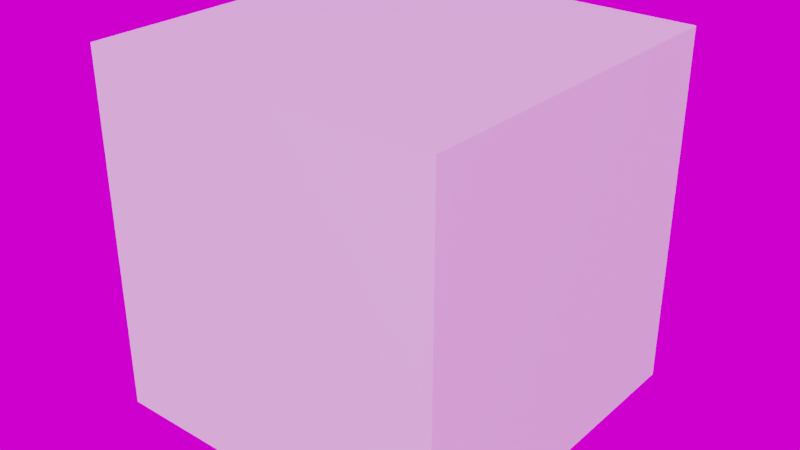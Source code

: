 # Source: resources.blend  (saved by Blender 3.5.10; exported with 4.5.12 LTS)
import bpy
from mathutils import Matrix  # noqa: F401  (used for matrix-valued properties, if any)

bpy.ops.wm.read_factory_settings(use_empty=True)
scene = bpy.context.scene
scene.name = 'Scene'

# ---- collections
col_spares = bpy.data.collections.new('Spares'); scene.collection.children.link(col_spares)
col_hide = bpy.data.collections.new('Hide'); scene.collection.children.link(col_hide)
col_main = bpy.data.collections.new('Main'); scene.collection.children.link(col_main)

# ---- images (referenced by path relative to the original .blend; pixels are not part of the script)
import os
ASSET_DIR = os.environ.get("B2B_ASSET_DIR", "")  # directory of the original .blend (textures are referenced by path, not embedded)
HERE = os.path.dirname(os.path.abspath(__file__))  # packed textures are extracted next to this script under _unpacked/

def load_image(name, relpath, width, height, colorspace="sRGB"):
    """Load a texture the original file referenced (path relative to the .blend, or extracted next to this script)."""
    p = next((c for c in (os.path.join(HERE, relpath), os.path.join(ASSET_DIR, relpath)) if relpath and os.path.exists(c)), "")
    if p:
        img = bpy.data.images.load(p, check_existing=True)
        img.name = name
    else:  # same state as the original file: an image datablock whose file is absent (Cycles renders it pink)
        img = bpy.data.images.new(name, width, height)
        img.source = "FILE"
        img.filepath = "//" + (relpath or name)
    img.colorspace_settings.name = colorspace
    return img
img_autumn_meadow_4k_hdr = load_image('autumn_meadow_4k.hdr', 'autumn_meadow_4k.hdr', 1024, 1024, 'Linear Rec.709')

# ---- materials (node trees are filled in below, after node groups)
mat_asset_bridge_node_groups = bpy.data.materials.new('Asset Bridge node groups')

# ---- node groups
ng_ab_anti_tiling = bpy.data.node_groups.new('AB-anti_tiling', 'ShaderNodeTree')
_s = ng_ab_anti_tiling.interface.new_socket(name='Vector', in_out='OUTPUT', socket_type='NodeSocketVector')
_s.min_value = 0.0
_s.max_value = 0.0
_s = ng_ab_anti_tiling.interface.new_socket(name='Vector', in_out='INPUT', socket_type='NodeSocketVector')
_s.min_value = -1e+04
_s.max_value = 1e+04
_s = ng_ab_anti_tiling.interface.new_socket(name='-- Voronoi --', in_out='INPUT', socket_type='NodeSocketFloat')
_s.subtype = 'FACTOR'
_s.hide_value = True
_s = ng_ab_anti_tiling.interface.new_socket(name='Scale', in_out='INPUT', socket_type='NodeSocketFloat')
_s.default_value = 1.0
_s.min_value = -1000.0
_s.max_value = 1000.0
_s = ng_ab_anti_tiling.interface.new_socket(name='-- Edge noise --', in_out='INPUT', socket_type='NodeSocketFloat')
_s.subtype = 'FACTOR'
_s.hide_value = True
_s = ng_ab_anti_tiling.interface.new_socket(name='Factor', in_out='INPUT', socket_type='NodeSocketFloat')
_s.subtype = 'FACTOR'
_s.default_value = 0.05
_s.min_value = 0.0
_s.max_value = 0.1
_s = ng_ab_anti_tiling.interface.new_socket(name='Scale', in_out='INPUT', socket_type='NodeSocketFloat')
_s.default_value = 4.0
_s.min_value = -1000.0
_s.max_value = 1000.0
_s = ng_ab_anti_tiling.interface.new_socket(name='Detail', in_out='INPUT', socket_type='NodeSocketFloat')
_s.default_value = 4.0
_s.min_value = 0.0
_s.max_value = 15.0
_s = ng_ab_anti_tiling.interface.new_socket(name='Roughness', in_out='INPUT', socket_type='NodeSocketFloat')
_s.subtype = 'FACTOR'
_s.default_value = 1.0
_s.min_value = 0.0
_s.max_value = 1.0
_s = ng_ab_anti_tiling.interface.new_socket(name='-- Rotation --', in_out='INPUT', socket_type='NodeSocketFloat')
_s.subtype = 'FACTOR'
_s.hide_value = True
_s = ng_ab_anti_tiling.interface.new_socket(name='Max', in_out='INPUT', socket_type='NodeSocketFloat')
_s.subtype = 'ANGLE'
_s.default_value = 3.142
_s.min_value = 0.0
_s.max_value = 3.142
_N = ng_ab_anti_tiling.nodes; _L = ng_ab_anti_tiling.links
n0 = _N.new('ShaderNodeVectorMath'); n0.name = 'Vector Math'; n0.location = (240, 130)
n0.operation = 'SUBTRACT'
n1 = _N.new('ShaderNodeCombineXYZ'); n1.name = 'Combine XYZ'; n1.location = (240, -10)
n2 = _N.new('ShaderNodeMapRange'); n2.name = 'Map Range'; n2.location = (80, -10)
n3 = _N.new('ShaderNodeTexVoronoi'); n3.name = 'Voronoi Texture'; n3.location = (-80, 10)
n3.voronoi_dimensions = '2D'
n3.inputs[6].default_value = 0.3467
n4 = _N.new('ShaderNodeMix'); n4.name = 'Mix'; n4.location = (-240, -10)
n4.data_type = 'RGBA'
n4.blend_type = 'LINEAR_LIGHT'
n5 = _N.new('NodeGroupOutput'); n5.name = 'Group Output'; n5.location = (590, 0)
n6 = _N.new('ShaderNodeMapping'); n6.name = 'node_mapping'; n6.location = (400, 130)
n6.inputs[3].default_value = (1.0, 1.0, 0.0)
n7 = _N.new('ShaderNodeMapping'); n7.name = 'node_mapping.001'; n7.location = (-600, 40)
n8 = _N.new('NodeReroute'); n8.name = 'Reroute.001'; n8.location = (-322, -28)
n8.width = 16
n8.socket_idname = 'NodeSocketVector'
n9 = _N.new('ShaderNodeVectorMath'); n9.name = 'Vector Math.001'; n9.location = (-80, 160)
n9.operation = 'DIVIDE'
n10 = _N.new('ShaderNodeTexNoise'); n10.name = 'Noise Texture'; n10.location = (-421, -180)
n10.noise_dimensions = '2D'
n11 = _N.new('NodeGroupInput'); n11.name = 'Group Input'; n11.location = (-840, -20)
n12 = _N.new('ShaderNodeMath'); n12.name = 'Math'; n12.location = (-80, -241)
n12.operation = 'SUBTRACT'
n12.inputs[0].default_value = 0.0
n13 = _N.new('NodeReroute'); n13.name = 'Reroute'; n13.location = (-100, -421)
n13.width = 16
n13.socket_idname = 'NodeSocketFloatAngle'
n14 = _N.new('NodeReroute'); n14.name = 'Reroute.002'; n14.location = (-441, -421)
n14.width = 16
n14.socket_idname = 'NodeSocketFloatAngle'
n15 = _N.new('ShaderNodeClamp'); n15.name = 'Clamp'; n15.location = (-421, -480)
n15.hide = True
_L.new(n6.outputs[0], n5.inputs[0])
_L.new(n11.outputs[0], n7.inputs[0])
_L.new(n0.outputs[0], n6.inputs[0])
_L.new(n1.outputs[0], n6.inputs[2])
_L.new(n3.outputs[1], n2.inputs[0])
_L.new(n2.outputs[0], n1.inputs[2])
_L.new(n3.outputs[2], n0.inputs[1])
_L.new(n10.outputs[0], n4.inputs[7])
_L.new(n8.outputs[0], n4.inputs[6])
_L.new(n4.outputs[2], n3.inputs[0])
_L.new(n11.outputs[4], n4.inputs[0])
_L.new(n11.outputs[5], n10.inputs[2])
_L.new(n11.outputs[6], n10.inputs[3])
_L.new(n7.outputs[0], n8.inputs[0])
_L.new(n11.outputs[2], n7.inputs[3])
_L.new(n7.outputs[0], n10.inputs[0])
_L.new(n8.outputs[0], n9.inputs[0])
_L.new(n11.outputs[2], n9.inputs[1])
_L.new(n9.outputs[0], n0.inputs[0])
_L.new(n13.outputs[0], n12.inputs[1])
_L.new(n12.outputs[0], n2.inputs[3])
_L.new(n13.outputs[0], n2.inputs[4])
_L.new(n14.outputs[0], n13.inputs[0])
_L.new(n11.outputs[9], n14.inputs[0])
_L.new(n11.outputs[7], n15.inputs[0])
_L.new(n15.outputs[0], n10.inputs[4])
n5.is_active_output = True
ng_ab_hdri_color = bpy.data.node_groups.new('AB-hdri_color', 'ShaderNodeTree')
_s = ng_ab_hdri_color.interface.new_socket(name='Background', in_out='OUTPUT', socket_type='NodeSocketShader')
_s = ng_ab_hdri_color.interface.new_socket(name='HDRI Color', in_out='INPUT', socket_type='NodeSocketColor')
_s.hide_value = True
_s = ng_ab_hdri_color.interface.new_socket(name='-- Color --', in_out='INPUT', socket_type='NodeSocketFloat')
_s.hide_value = True
_s = ng_ab_hdri_color.interface.new_socket(name='Brightness', in_out='INPUT', socket_type='NodeSocketFloat')
_s.subtype = 'FACTOR'
_s.min_value = -10.0
_s.max_value = 10.0
_s = ng_ab_hdri_color.interface.new_socket(name='Contrast', in_out='INPUT', socket_type='NodeSocketFloat')
_s.subtype = 'FACTOR'
_s.default_value = 1.0
_s.min_value = 0.0
_s.max_value = 2.0
_s = ng_ab_hdri_color.interface.new_socket(name='Hue', in_out='INPUT', socket_type='NodeSocketFloat')
_s.subtype = 'FACTOR'
_s.default_value = 0.5
_s.min_value = 0.0
_s.max_value = 1.0
_s = ng_ab_hdri_color.interface.new_socket(name='Saturation', in_out='INPUT', socket_type='NodeSocketFloat')
_s.subtype = 'FACTOR'
_s.default_value = 1.0
_s.min_value = 0.0
_s.max_value = 2.0
_N = ng_ab_hdri_color.nodes; _L = ng_ab_hdri_color.links
n0 = _N.new('ShaderNodeMath'); n0.name = 'Math.007'; n0.location = (100, -180)
n0.hide = True
n0.inputs[1].default_value = 1.0
n1 = _N.new('ShaderNodeHueSaturation'); n1.name = 'HDRIHandler_ShaderNodeHueSaturation.001'; n1.location = (100, 0)
n2 = _N.new('ShaderNodeGamma'); n2.name = 'HDRIHandler_ShaderNodeGamma.001'; n2.location = (-80, 0)
n3 = _N.new('ShaderNodeBackground'); n3.name = 'HDRIHandler_ShaderNodeBackground.001'; n3.location = (281, 0)
n4 = _N.new('NodeGroupInput'); n4.name = 'Group Input.001'; n4.location = (-261, 0)
n5 = _N.new('NodeGroupOutput'); n5.name = 'Group Output'; n5.location = (441, 0)
_L.new(n2.outputs[0], n1.inputs[4])
_L.new(n1.outputs[0], n3.inputs[0])
_L.new(n0.outputs[0], n3.inputs[1])
_L.new(n4.outputs[2], n0.inputs[0])
_L.new(n4.outputs[3], n2.inputs[1])
_L.new(n4.outputs[5], n1.inputs[1])
_L.new(n4.outputs[0], n2.inputs[0])
_L.new(n4.outputs[4], n1.inputs[0])
_L.new(n3.outputs[0], n5.inputs[0])
n5.is_active_output = True
ng_ab_hdri_coords = bpy.data.node_groups.new('AB-hdri_coords', 'ShaderNodeTree')
_s = ng_ab_hdri_coords.interface.new_socket(name='Coordinates', in_out='OUTPUT', socket_type='NodeSocketVector')
_s = ng_ab_hdri_coords.interface.new_socket(name='-- Rotation --', in_out='INPUT', socket_type='NodeSocketFloat')
_s.subtype = 'FACTOR'
_s.hide_value = True
_s = ng_ab_hdri_coords.interface.new_socket(name='X', in_out='INPUT', socket_type='NodeSocketFloat')
_s.subtype = 'ANGLE'
_s = ng_ab_hdri_coords.interface.new_socket(name='Y', in_out='INPUT', socket_type='NodeSocketFloat')
_s.subtype = 'ANGLE'
_s = ng_ab_hdri_coords.interface.new_socket(name='Z', in_out='INPUT', socket_type='NodeSocketFloat')
_s.subtype = 'ANGLE'
_s = ng_ab_hdri_coords.interface.new_socket(name='-- Horizon --', in_out='INPUT', socket_type='NodeSocketFloat')
_s.subtype = 'FACTOR'
_s.hide_value = True
_s = ng_ab_hdri_coords.interface.new_socket(name='Shift', in_out='INPUT', socket_type='NodeSocketFloat')
_s.subtype = 'FACTOR'
_s.min_value = 0.0
_s.max_value = 1.0
_s = ng_ab_hdri_coords.interface.new_socket(name='Warp', in_out='INPUT', socket_type='NodeSocketFloat')
_s.subtype = 'FACTOR'
_s.min_value = -1.0
_s.max_value = 1.0
_N = ng_ab_hdri_coords.nodes; _L = ng_ab_hdri_coords.links
n0 = _N.new('ShaderNodeMapping'); n0.name = 'HDRIHandler_ShaderNodeMapping.001'; n0.location = (100, 20)
n1 = _N.new('NodeGroupOutput'); n1.name = 'Group Output'; n1.location = (290, 0)
n2 = _N.new('ShaderNodeMath'); n2.name = 'Math'; n2.location = (-1083, -221)
n2.operation = 'MULTIPLY'
n2.inputs[1].default_value = 2.0
n3 = _N.new('ShaderNodeMath'); n3.name = 'Math.001'; n3.location = (-922, -221)
n3.operation = 'SUBTRACT'
n3.inputs[1].default_value = 1.0
n4 = _N.new('ShaderNodeMath'); n4.name = 'Math.003'; n4.location = (-742, -140)
n4.operation = 'MULTIPLY'
n5 = _N.new('ShaderNodeMath'); n5.name = 'Math.004'; n5.location = (-581, -140)
n5.operation = 'SUBTRACT'
n5.inputs[0].default_value = 1.0
n6 = _N.new('ShaderNodeMath'); n6.name = 'Math.005'; n6.location = (-421, -140)
n6.operation = 'POWER'
n7 = _N.new('ShaderNodeTexCoord'); n7.name = 'HDRIHandler_ShaderNodeTexCoord.001'; n7.location = (-100, 100)
n8 = _N.new('ShaderNodeMath'); n8.name = 'Math.002'; n8.location = (-922, -60)
n8.operation = 'POWER'
n9 = _N.new('ShaderNodeMath'); n9.name = 'Math.006'; n9.location = (-742, 40)
n9.operation = 'MULTIPLY'
n9.inputs[1].default_value = 2.0
n10 = _N.new('ShaderNodeValue'); n10.name = 'Value'; n10.location = (-1083, -60)
n10.outputs[0].default_value = 2.0
n11 = _N.new('ShaderNodeCombineXYZ'); n11.name = 'Combine XYZ'; n11.location = (-100, -20)
n12 = _N.new('ShaderNodeCombineXYZ'); n12.name = 'Combine XYZ.002'; n12.location = (-100, -160)
n13 = _N.new('ShaderNodeCombineXYZ'); n13.name = 'Combine XYZ.001'; n13.location = (-100, -301)
n13.inputs[0].default_value = 1.0
n13.inputs[1].default_value = 1.0
n14 = _N.new('NodeGroupInput'); n14.name = 'Group Input'; n14.location = (-1243, -160)
_L.new(n0.outputs[0], n1.inputs[0])
_L.new(n7.outputs[0], n0.inputs[0])
_L.new(n11.outputs[0], n0.inputs[1])
_L.new(n13.outputs[0], n0.inputs[3])
_L.new(n14.outputs[6], n2.inputs[0])
_L.new(n2.outputs[0], n3.inputs[0])
_L.new(n10.outputs[0], n8.inputs[1])
_L.new(n14.outputs[5], n8.inputs[0])
_L.new(n8.outputs[0], n4.inputs[0])
_L.new(n3.outputs[0], n4.inputs[1])
_L.new(n4.outputs[0], n5.inputs[1])
_L.new(n5.outputs[0], n6.inputs[0])
_L.new(n10.outputs[0], n6.inputs[1])
_L.new(n6.outputs[0], n13.inputs[2])
_L.new(n8.outputs[0], n9.inputs[0])
_L.new(n9.outputs[0], n11.inputs[2])
_L.new(n12.outputs[0], n0.inputs[2])
_L.new(n14.outputs[1], n12.inputs[0])
_L.new(n14.outputs[2], n12.inputs[1])
_L.new(n14.outputs[3], n12.inputs[2])
n1.is_active_output = True
ng_ab_roughness_map = bpy.data.node_groups.new('AB-roughness_map', 'ShaderNodeTree')
_s = ng_ab_roughness_map.interface.new_socket(name='Roughness', in_out='OUTPUT', socket_type='NodeSocketFloat')
_s.default_value = 0.5
_s = ng_ab_roughness_map.interface.new_socket(name='Image', in_out='INPUT', socket_type='NodeSocketFloat')
_s.hide_value = True
_s = ng_ab_roughness_map.interface.new_socket(name='Amount', in_out='INPUT', socket_type='NodeSocketFloat')
_s.subtype = 'FACTOR'
_s.default_value = 0.5
_s.min_value = 0.0001
_s.max_value = 1.0
_N = ng_ab_roughness_map.nodes; _L = ng_ab_roughness_map.links
n0 = _N.new('NodeGroupInput'); n0.name = 'Group Input'; n0.location = (-200, 0)
n1 = _N.new('ShaderNodeMath'); n1.name = 'Math'; n1.location = (0, -60)
n1.operation = 'DIVIDE'
n2 = _N.new('ShaderNodeGamma'); n2.name = 'Gamma'; n2.location = (0, 60)
n3 = _N.new('NodeGroupOutput'); n3.name = 'Group Output'; n3.location = (180, 0)
_L.new(n1.outputs[0], n2.inputs[1])
_L.new(n0.outputs[0], n2.inputs[0])
_L.new(n2.outputs[0], n3.inputs[0])
_L.new(n0.outputs[1], n1.inputs[1])
n3.is_active_output = True
ng_warmth__gaffer = bpy.data.node_groups.new('Warmth (Gaffer)', 'ShaderNodeTree')
_s = ng_warmth__gaffer.interface.new_socket(name='Image', in_out='OUTPUT', socket_type='NodeSocketColor')
_s = ng_warmth__gaffer.interface.new_socket(name='Image', in_out='INPUT', socket_type='NodeSocketColor')
_s = ng_warmth__gaffer.interface.new_socket(name='Temp', in_out='INPUT', socket_type='NodeSocketFloat')
_s.min_value = -100.0
_s.max_value = 100.0
_s = ng_warmth__gaffer.interface.new_socket(name='Tint', in_out='INPUT', socket_type='NodeSocketFloat')
_s.min_value = -100.0
_s.max_value = 100.0
_N = ng_warmth__gaffer.nodes; _L = ng_warmth__gaffer.links
n0 = _N.new('NodeGroupInput'); n0.name = 'Group Input'; n0.location = (-70, -478)
n1 = _N.new('NodeGroupOutput'); n1.name = 'Group Output'; n1.location = (1033, -158)
n2 = _N.new('ShaderNodeMath'); n2.name = 'Math'; n2.location = (214, -339)
n2.operation = 'DIVIDE'
n2.inputs[1].default_value = 150.0
n3 = _N.new('ShaderNodeMath'); n3.name = 'Math.001'; n3.location = (407, -336)
n3.inputs[1].default_value = 1.0
n4 = _N.new('ShaderNodeSeparateRGB'); n4.name = 'Separate RGB'; n4.location = (408, -168)
n5 = _N.new('ShaderNodeMath'); n5.name = 'Math.002'; n5.location = (627, 85)
n5.operation = 'MULTIPLY'
n6 = _N.new('ShaderNodeMath'); n6.name = 'Math.003'; n6.location = (627, -91)
n6.operation = 'MULTIPLY'
n7 = _N.new('ShaderNodeMath'); n7.name = 'Math.004'; n7.location = (627, -240)
n7.operation = 'DIVIDE'
n8 = _N.new('ShaderNodeMath'); n8.name = 'Math.005'; n8.location = (214, -548)
n8.operation = 'DIVIDE'
n8.inputs[1].default_value = 150.0
n9 = _N.new('ShaderNodeMath'); n9.name = 'Math.006'; n9.location = (407, -529)
n9.inputs[1].default_value = 1.0
n10 = _N.new('ShaderNodeCombineRGB'); n10.name = 'Combine RGB'; n10.location = (808, -163)
_L.new(n0.outputs[1], n2.inputs[0])
_L.new(n2.outputs[0], n3.inputs[0])
_L.new(n3.outputs[0], n5.inputs[1])
_L.new(n3.outputs[0], n7.inputs[1])
_L.new(n0.outputs[2], n8.inputs[0])
_L.new(n8.outputs[0], n9.inputs[0])
_L.new(n9.outputs[0], n6.inputs[1])
_L.new(n0.outputs[0], n4.inputs[0])
_L.new(n4.outputs[0], n5.inputs[0])
_L.new(n4.outputs[1], n6.inputs[0])
_L.new(n4.outputs[2], n7.inputs[0])
_L.new(n5.outputs[0], n10.inputs[0])
_L.new(n6.outputs[0], n10.inputs[1])
_L.new(n7.outputs[0], n10.inputs[2])
_L.new(n10.outputs[0], n1.inputs[0])
n1.is_active_output = True

# ---- material node trees
mat_asset_bridge_node_groups.use_nodes = True; mat_asset_bridge_node_groups.node_tree.nodes.clear()
_N = mat_asset_bridge_node_groups.node_tree.nodes; _L = mat_asset_bridge_node_groups.node_tree.links
n0 = _N.new('ShaderNodeBsdfPrincipled'); n0.name = 'Principled BSDF'; n0.location = (10, 300)
n0.distribution = 'GGX'
n0.subsurface_method = 'BURLEY'
n0.inputs[3].default_value = 1.45
n0.inputs[27].default_value = (0.0, 0.0, 0.0, 1.0)
n0.inputs[28].default_value = 1.0
n1 = _N.new('ShaderNodeOutputMaterial'); n1.name = 'Material Output'; n1.location = (300, 300)
n2 = _N.new('ShaderNodeGroup'); n2.name = 'Group'; n2.location = (-561, 201)
n2.node_tree = ng_ab_anti_tiling
n2.inputs[0].default_value = (0.0, 0.0, 0.0)
n2.inputs[1].default_value = 0.0
n2.inputs[2].default_value = 1.0
n2.inputs[3].default_value = 0.0
n2.inputs[4].default_value = 0.05
n2.inputs[5].default_value = 4.0
n2.inputs[6].default_value = 4.0
n2.inputs[7].default_value = 1.0
n2.inputs[8].default_value = 0.0
n2.inputs[9].default_value = 3.142
n3 = _N.new('ShaderNodeGroup'); n3.name = 'Group.002'; n3.location = (-742, 201)
n3.node_tree = ng_ab_hdri_color
n3.inputs[0].default_value = (0.0, 0.0, 0.0, 1.0)
n3.inputs[1].default_value = 0.0
n3.inputs[2].default_value = 0.05
n3.inputs[3].default_value = 0.0
n3.inputs[4].default_value = 0.0
n3.inputs[5].default_value = 1.0
n4 = _N.new('ShaderNodeGroup'); n4.name = 'Group.001'; n4.location = (-922, 201)
n4.node_tree = ng_ab_hdri_coords
n4.inputs[0].default_value = 0.0
n4.inputs[1].default_value = 0.0
n4.inputs[2].default_value = 0.0
n4.inputs[3].default_value = 0.0
n4.inputs[4].default_value = 0.05
n4.inputs[5].default_value = 0.0
n4.inputs[6].default_value = 0.0
n5 = _N.new('ShaderNodeGroup'); n5.name = 'Group.004'; n5.location = (-381, 201)
n5.node_tree = ng_ab_roughness_map
n5.inputs[0].default_value = 0.0
n5.inputs[1].default_value = 0.5
_L.new(n0.outputs[0], n1.inputs[0])
n1.is_active_output = True

# ---- world
world_world = bpy.data.worlds.new('World'); scene.world = world_world
world_world.use_nodes = True; world_world.node_tree.nodes.clear()
_N = world_world.node_tree.nodes; _L = world_world.node_tree.links
n0 = _N.new('ShaderNodeBackground'); n0.name = 'Background'; n0.location = (10, 300)
n0.inputs[0].default_value = (0.05088, 0.05088, 0.05088, 1.0)
n1 = _N.new('ShaderNodeOutputWorld'); n1.name = 'World Output'; n1.location = (300, 300)
n2 = _N.new('ShaderNodeTexCoord'); n2.name = 'HDRIHandler_ShaderNodeTexCoord'; n2.location = (-951, 100)
n3 = _N.new('ShaderNodeMapping'); n3.name = 'HDRIHandler_ShaderNodeMapping'; n3.location = (-760, 141)
n3.mute = True
n4 = _N.new('ShaderNodeTexEnvironment'); n4.name = 'HDRIHandler_ShaderNodeTexEnvironment'; n4.location = (-568, 92)
n4.image = img_autumn_meadow_4k_hdr
n5 = _N.new('ShaderNodeGroup'); n5.name = 'HDRIHandler_Warmth'; n5.location = (-262, 73)
n5.mute = True
n5.node_tree = ng_warmth__gaffer
n5.inputs[1].default_value = 0.0
n5.inputs[2].default_value = 0.0
n6 = _N.new('ShaderNodeGamma'); n6.name = 'HDRIHandler_ShaderNodeGamma'; n6.location = (-72, 60)
n6.mute = True
n7 = _N.new('ShaderNodeHueSaturation'); n7.name = 'HDRIHandler_ShaderNodeHueSaturation'; n7.location = (118, 81)
n7.mute = True
n8 = _N.new('ShaderNodeBackground'); n8.name = 'HDRIHandler_ShaderNodeBackground'; n8.location = (318, 48)
n9 = _N.new('ShaderNodeOutputWorld'); n9.name = 'HDRIHandler_ShaderNodeOutputWorld'; n9.location = (729, 34)
_L.new(n0.outputs[0], n1.inputs[0])
_L.new(n2.outputs[0], n3.inputs[0])
_L.new(n3.outputs[0], n4.inputs[0])
_L.new(n4.outputs[0], n5.inputs[0])
_L.new(n5.outputs[0], n6.inputs[0])
_L.new(n6.outputs[0], n7.inputs[4])
_L.new(n7.outputs[0], n8.inputs[0])
_L.new(n8.outputs[0], n9.inputs[0])
n9.is_active_output = True
world_world.color = (0.05088, 0.05088, 0.05088)
world_world.use_sun_shadow = False
world_world.sun_shadow_jitter_overblur = 0.0

# ---- meshes
me_cube = bpy.data.meshes.new('Cube')
me_cube.from_pydata([(-1.0, -1.0, -1.0), (-1.0, -1.0, 1.0), (-1.0, 1.0, -1.0), (-1.0, 1.0, 1.0), (1.0, -1.0, -1.0), (1.0, -1.0, 1.0), (1.0, 1.0, -1.0), (1.0, 1.0, 1.0)], [], [(0, 1, 3, 2), (2, 3, 7, 6), (6, 7, 5, 4), (4, 5, 1, 0), (2, 6, 4, 0), (7, 3, 1, 5)])
_uv = me_cube.uv_layers.new(name='UVMap')
_uv.uv.foreach_set('vector', [0.375, 0.0, 0.625, 0.0, 0.625, 0.25, 0.375, 0.25, 0.375, 0.25, 0.625, 0.25, 0.625, 0.5, 0.375, 0.5, 0.375, 0.5, 0.625, 0.5, 0.625, 0.75, 0.375, 0.75, 0.375, 0.75, 0.625, 0.75, 0.625, 1.0, 0.375, 1.0, 0.125, 0.5, 0.375, 0.5, 0.375, 0.75, 0.125, 0.75, 0.625, 0.5, 0.875, 0.5, 0.875, 0.75, 0.625, 0.75])
me_cube.materials.append(mat_asset_bridge_node_groups)
me_cube.use_remesh_fix_poles = True
me_cube.use_remesh_preserve_attributes = False
me_cube.use_mirror_vertex_groups = False
me_cube.update()

# ---- objects
ob_cube = bpy.data.objects.new('Cube', me_cube)

# ---- transforms, parenting, visibility, modifiers, constraints
ob_cube.location = (0.0, 0.0, 0.0)
ob_cube.lineart.crease_threshold = 0.0

# ---- collection membership
col_main.objects.link(ob_cube)

# ---- scene / render settings (as saved in the file)
scene.frame_start = 1; scene.frame_end = 250; scene.frame_set(1)
scene.render.engine = 'CYCLES'
scene.render.dither_intensity = 0.0
scene.render.film_transparent = True
scene.render.use_persistent_data = True
scene.cycles.samples = 30
scene.cycles.sampling_pattern = 'TABULATED_SOBOL'
scene.cycles.use_light_tree = False
scene.cycles.max_bounces = 8
scene.cycles.use_animated_seed = True
scene.cycles.bake_type = 'DIFFUSE'
scene.cycles.use_auto_tile = False
scene.view_settings.view_transform = 'Filmic'
bpy.context.view_layer.update()

# ---- added for rendering (the .blend has no active camera and no usable light): camera, sun
cam_auto = bpy.data.cameras.new('AutoCamera')
cam_auto.lens = 50.0
cam_auto.sensor_width = 36.0
cam_auto.clip_end = 1000.0
ob_auto_camera = bpy.data.objects.new('AutoCamera', cam_auto)
scene.collection.objects.link(ob_auto_camera)
ob_auto_camera.location = (3.20507, -3.84609, 2.56406)
ob_auto_camera.rotation_euler = (1.09748, -7.21219e-08, 0.694738)
scene.camera = ob_auto_camera
light_auto_sun = bpy.data.lights.new('AutoSun', 'SUN')
light_auto_sun.energy = 3.0
light_auto_sun.angle = 0.0523599
ob_auto_sun = bpy.data.objects.new('AutoSun', light_auto_sun)
scene.collection.objects.link(ob_auto_sun)
ob_auto_sun.rotation_euler = (0.872665, 0.174533, 0.523599)
bpy.context.view_layer.update()
